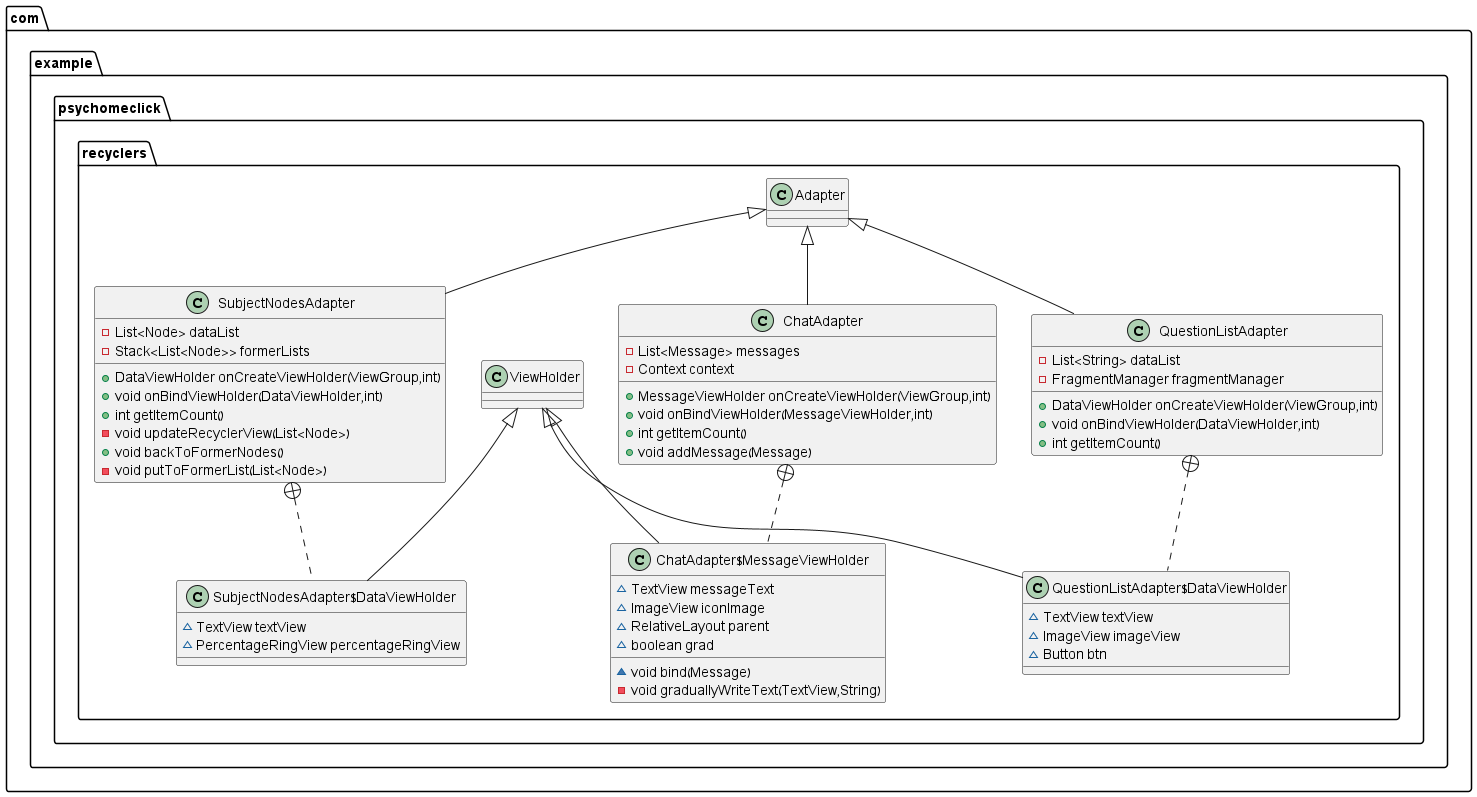

The diagram above was rendered by PlantUML. Its source (embedded in the PNG):
@startuml
class com.example.psychomeclick.recyclers.SubjectNodesAdapter {
- List<Node> dataList
- Stack<List<Node>> formerLists
+ DataViewHolder onCreateViewHolder(ViewGroup,int)
+ void onBindViewHolder(DataViewHolder,int)
+ int getItemCount()
- void updateRecyclerView(List<Node>)
+ void backToFormerNodes()
- void putToFormerList(List<Node>)
}


class com.example.psychomeclick.recyclers.SubjectNodesAdapter$DataViewHolder {
~ TextView textView
~ PercentageRingView percentageRingView
}

class com.example.psychomeclick.recyclers.ChatAdapter {
- List<Message> messages
- Context context
+ MessageViewHolder onCreateViewHolder(ViewGroup,int)
+ void onBindViewHolder(MessageViewHolder,int)
+ int getItemCount()
+ void addMessage(Message)
}


class com.example.psychomeclick.recyclers.ChatAdapter$MessageViewHolder {
~ TextView messageText
~ ImageView iconImage
~ RelativeLayout parent
~ boolean grad
~ void bind(Message)
- void graduallyWriteText(TextView,String)
}


class com.example.psychomeclick.recyclers.QuestionListAdapter {
- List<String> dataList
- FragmentManager fragmentManager
+ DataViewHolder onCreateViewHolder(ViewGroup,int)
+ void onBindViewHolder(DataViewHolder,int)
+ int getItemCount()
}


class com.example.psychomeclick.recyclers.QuestionListAdapter$DataViewHolder {
~ TextView textView
~ ImageView imageView
~ Button btn
}



com.example.psychomeclick.recyclers.Adapter <|-- com.example.psychomeclick.recyclers.SubjectNodesAdapter
com.example.psychomeclick.recyclers.SubjectNodesAdapter +.. com.example.psychomeclick.recyclers.SubjectNodesAdapter$DataViewHolder
com.example.psychomeclick.recyclers.ViewHolder <|-- com.example.psychomeclick.recyclers.SubjectNodesAdapter$DataViewHolder
com.example.psychomeclick.recyclers.Adapter <|-- com.example.psychomeclick.recyclers.ChatAdapter
com.example.psychomeclick.recyclers.ChatAdapter +.. com.example.psychomeclick.recyclers.ChatAdapter$MessageViewHolder
com.example.psychomeclick.recyclers.ViewHolder <|-- com.example.psychomeclick.recyclers.ChatAdapter$MessageViewHolder
com.example.psychomeclick.recyclers.Adapter <|-- com.example.psychomeclick.recyclers.QuestionListAdapter
com.example.psychomeclick.recyclers.QuestionListAdapter +.. com.example.psychomeclick.recyclers.QuestionListAdapter$DataViewHolder
com.example.psychomeclick.recyclers.ViewHolder <|-- com.example.psychomeclick.recyclers.QuestionListAdapter$DataViewHolder
@enduml